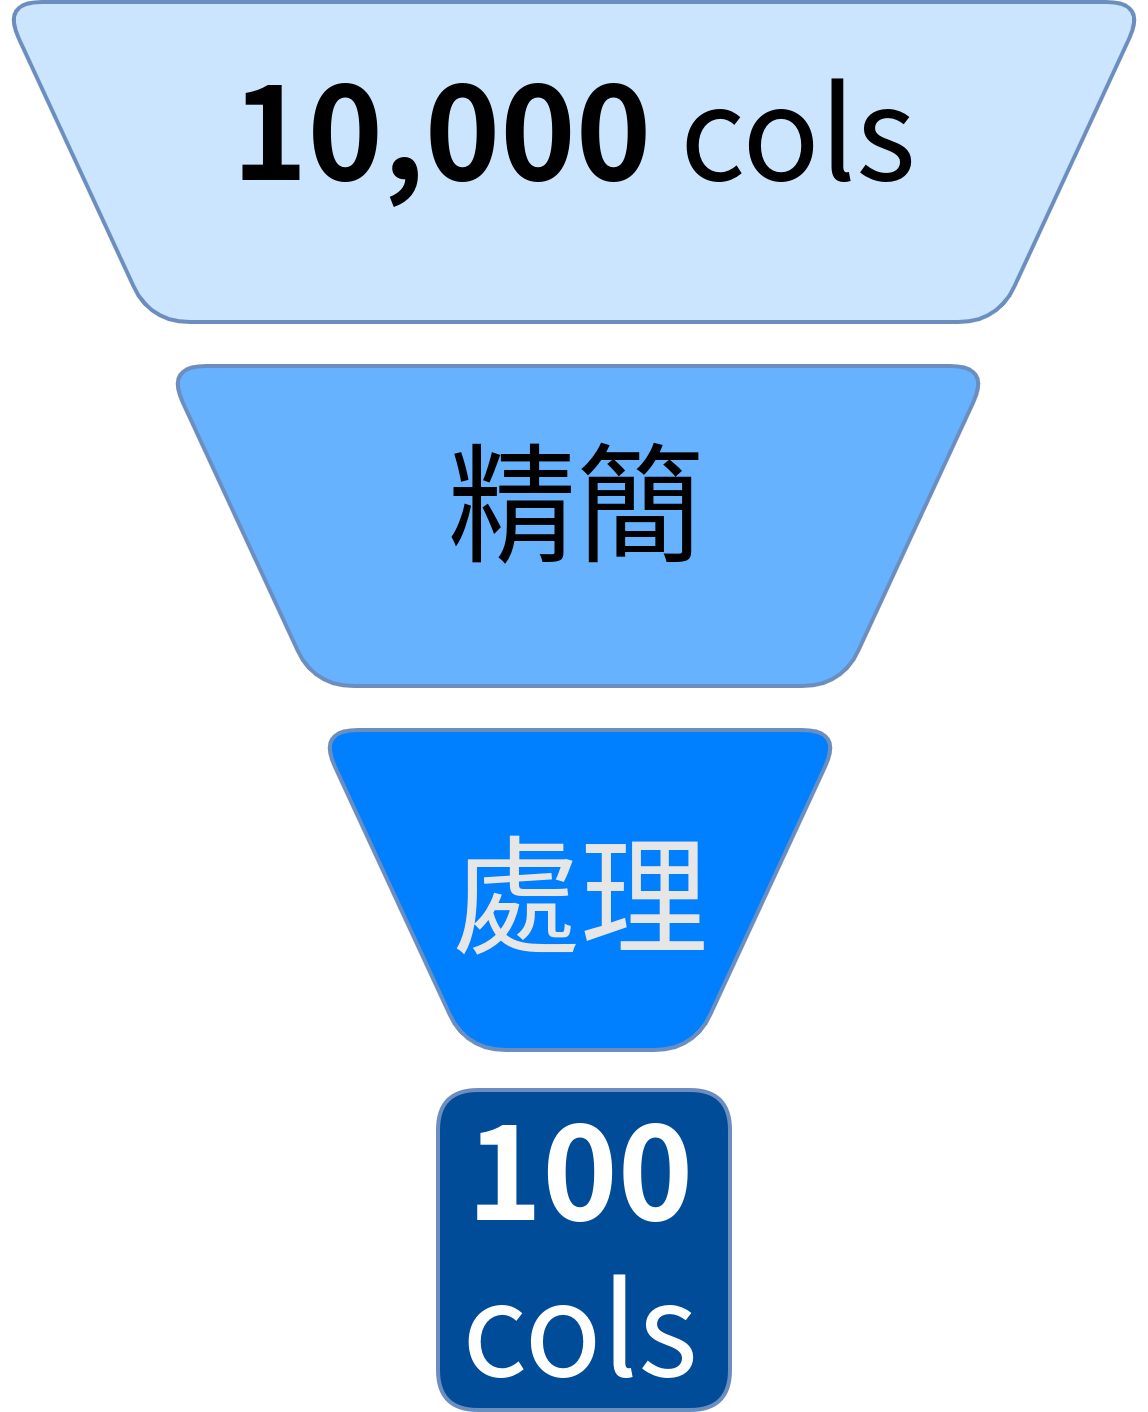

The diagram above was exported from draw.io. Its source (the exported page's mxGraphModel, read from the mxfile embedded in the PNG):
<mxGraphModel dx="898" dy="445" grid="1" gridSize="10" guides="1" tooltips="1" connect="1" arrows="1" fold="1" page="1" pageScale="1" pageWidth="827" pageHeight="1169" math="0" shadow="0">
  <root>
    <mxCell id="0" />
    <mxCell id="1" parent="0" />
    <mxCell id="2" value="" style="shape=trapezoid;perimeter=trapezoidPerimeter;whiteSpace=wrap;html=1;fixedSize=1;rotation=-180;size=37;fontFamily=Noto Sans TC;fillColor=#CCE5FF;strokeColor=#6c8ebf;fontSize=32;rounded=1;" vertex="1" parent="1">
      <mxGeometry x="180" y="50" width="286" height="80" as="geometry" />
    </mxCell>
    <mxCell id="3" value="&lt;b&gt;10,000&lt;/b&gt;&amp;nbsp;cols" style="text;html=1;align=center;verticalAlign=middle;whiteSpace=wrap;rounded=0;fontFamily=Noto Sans CJK TC;fontSize=32;" vertex="1" parent="1">
      <mxGeometry x="197.5" y="66" width="251" height="30" as="geometry" />
    </mxCell>
    <mxCell id="4" value="" style="shape=trapezoid;perimeter=trapezoidPerimeter;whiteSpace=wrap;html=1;fixedSize=1;rotation=-180;size=37;fontFamily=Noto Sans TC;fillColor=#66B2FF;strokeColor=#6c8ebf;fontSize=32;rounded=1;" vertex="1" parent="1">
      <mxGeometry x="221" y="141" width="206" height="80" as="geometry" />
    </mxCell>
    <mxCell id="5" value="精簡" style="text;html=1;align=center;verticalAlign=middle;whiteSpace=wrap;rounded=0;fontFamily=Noto Sans CJK TC;fontSize=32;" vertex="1" parent="1">
      <mxGeometry x="241.25" y="159" width="165.5" height="30" as="geometry" />
    </mxCell>
    <mxCell id="6" value="" style="shape=trapezoid;perimeter=trapezoidPerimeter;whiteSpace=wrap;html=1;fixedSize=1;rotation=-180;size=37;fontFamily=Noto Sans TC;fillColor=#007FFF;strokeColor=#6c8ebf;fontSize=32;rounded=1;" vertex="1" parent="1">
      <mxGeometry x="259" y="232" width="131" height="80" as="geometry" />
    </mxCell>
    <mxCell id="7" value="處理" style="text;html=1;align=center;verticalAlign=middle;whiteSpace=wrap;rounded=0;fontFamily=Noto Sans CJK TC;fontSize=32;fontColor=#E6E6E6;" vertex="1" parent="1">
      <mxGeometry x="242.25" y="257" width="165.5" height="30" as="geometry" />
    </mxCell>
    <mxCell id="8" value="" style="shape=trapezoid;perimeter=trapezoidPerimeter;whiteSpace=wrap;html=1;fixedSize=1;rotation=-180;size=-37;fontFamily=Noto Sans TC;fillColor=#004C99;strokeColor=#6c8ebf;fontSize=32;rounded=1;" vertex="1" parent="1">
      <mxGeometry x="289" y="322" width="73" height="80" as="geometry" />
    </mxCell>
    <mxCell id="9" value="&lt;b&gt;100&lt;/b&gt;&lt;div&gt;cols&lt;/div&gt;" style="text;html=1;align=center;verticalAlign=middle;whiteSpace=wrap;rounded=0;fontFamily=Noto Sans CJK TC;fontSize=32;fontColor=#FFFFFF;" vertex="1" parent="1">
      <mxGeometry x="290" y="320" width="70" height="80" as="geometry" />
    </mxCell>
  </root>
</mxGraphModel>